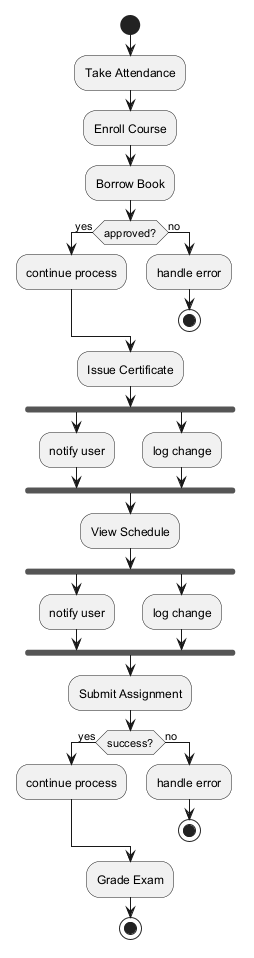

The diagram above was rendered by PlantUML. Its source (embedded in the PNG):
@startuml

start
:Take Attendance;
:Enroll Course;
:Borrow Book;
if (approved?) then (yes)
:continue process;
else (no)
:handle error;
stop
endif
:Issue Certificate;
fork
:notify user;
fork again
:log change;
end fork
:View Schedule;
fork
:notify user;
fork again
:log change;
end fork
:Submit Assignment;
if (success?) then (yes)
:continue process;
else (no)
:handle error;
stop
endif
:Grade Exam;
stop
@enduml